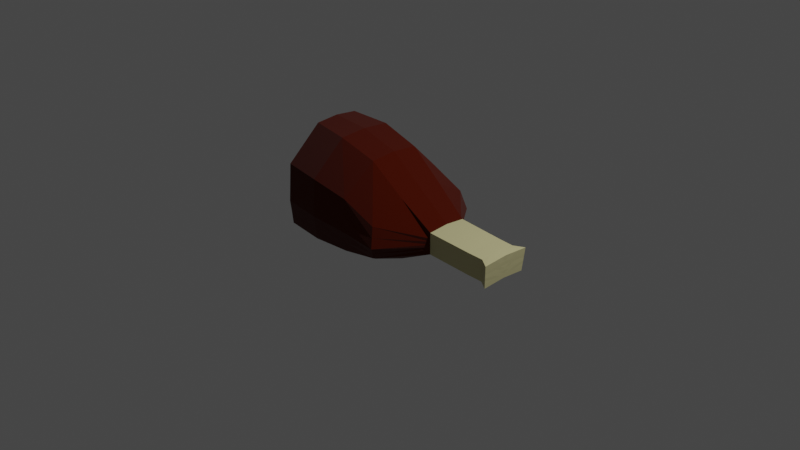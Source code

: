 # Source: ham.blend  (saved by Blender 2.91.10; exported with 4.5.12 LTS)
import bpy
from mathutils import Matrix  # noqa: F401  (used for matrix-valued properties, if any)

bpy.ops.wm.read_factory_settings(use_empty=True)
scene = bpy.context.scene
scene.name = 'Scene'

# ---- collections
col_collection = bpy.data.collections.new('Collection'); scene.collection.children.link(col_collection)

# ---- materials (node trees are filled in below, after node groups)
mat_meat = bpy.data.materials.new('Meat')
mat_meat.use_transparent_shadow = False
mat_pink_meat = bpy.data.materials.new('pink meat')
mat_pink_meat.use_transparent_shadow = False
mat_material_001 = bpy.data.materials.new('Material.001')
mat_material_001.use_transparent_shadow = False

# ---- material node trees
mat_meat.use_nodes = True; mat_meat.node_tree.nodes.clear()
_N = mat_meat.node_tree.nodes; _L = mat_meat.node_tree.links
n0 = _N.new('ShaderNodeBsdfPrincipled'); n0.name = 'Principled BSDF'; n0.location = (10, 300)
n0.distribution = 'GGX'
n0.subsurface_method = 'BURLEY'
n0.inputs[0].default_value = (0.0668, 0.005588, 0.0003018, 1.0)
n0.inputs[2].default_value = 0.3901
n0.inputs[3].default_value = 1.45
n0.inputs[9].default_value = (1.1, 0.2, 0.1)
n0.inputs[13].default_value = 0.0
n0.inputs[14].default_value = (0.8052, 0.7924, 0.7913, 1.0)
n0.inputs[15].default_value = 0.6044
n0.inputs[24].default_value = 0.1143
n0.inputs[27].default_value = (0.0, 0.0, 0.0, 1.0)
n0.inputs[28].default_value = 1.0
n1 = _N.new('ShaderNodeOutputMaterial'); n1.name = 'Material Output'; n1.location = (300, 300)
_L.new(n0.outputs[0], n1.inputs[0])
n1.is_active_output = True
mat_pink_meat.use_nodes = True; mat_pink_meat.node_tree.nodes.clear()
_N = mat_pink_meat.node_tree.nodes; _L = mat_pink_meat.node_tree.links
n0 = _N.new('ShaderNodeBsdfPrincipled'); n0.name = 'Principled BSDF'; n0.location = (10, 300)
n0.distribution = 'GGX'
n0.subsurface_method = 'BURLEY'
n0.inputs[0].default_value = (0.3588, 0.07735, 0.05828, 1.0)
n0.inputs[3].default_value = 1.45
n0.inputs[27].default_value = (0.0, 0.0, 0.0, 1.0)
n0.inputs[28].default_value = 1.0
n1 = _N.new('ShaderNodeOutputMaterial'); n1.name = 'Material Output'; n1.location = (300, 300)
_L.new(n0.outputs[0], n1.inputs[0])
n1.is_active_output = True
mat_material_001.use_nodes = True; mat_material_001.node_tree.nodes.clear()
_N = mat_material_001.node_tree.nodes; _L = mat_material_001.node_tree.links
n0 = _N.new('ShaderNodeBsdfPrincipled'); n0.name = 'Principled BSDF'; n0.location = (10, 300)
n0.distribution = 'GGX'
n0.subsurface_method = 'BURLEY'
n0.inputs[0].default_value = (0.6038, 0.5572, 0.2865, 1.0)
n0.inputs[3].default_value = 1.45
n0.inputs[27].default_value = (0.0, 0.0, 0.0, 1.0)
n0.inputs[28].default_value = 1.0
n1 = _N.new('ShaderNodeOutputMaterial'); n1.name = 'Material Output'; n1.location = (300, 300)
_L.new(n0.outputs[0], n1.inputs[0])
n1.is_active_output = True

# ---- world
world_world = bpy.data.worlds.new('World'); scene.world = world_world
world_world.use_nodes = True; world_world.node_tree.nodes.clear()
_N = world_world.node_tree.nodes; _L = world_world.node_tree.links
n0 = _N.new('ShaderNodeOutputWorld'); n0.name = 'World Output'; n0.location = (300, 300)
n1 = _N.new('ShaderNodeBackground'); n1.name = 'Background'; n1.location = (10, 300)
n1.inputs[0].default_value = (0.05088, 0.05088, 0.05088, 1.0)
_L.new(n1.outputs[0], n0.inputs[0])
n0.is_active_output = True
world_world.color = (0.05088, 0.05088, 0.05088)
world_world.use_sun_shadow = False
world_world.sun_shadow_jitter_overblur = 0.0

# ---- cameras
cam_camera = bpy.data.cameras.new('Camera')
cam_camera.clip_end = 100.0
cam_camera.ortho_scale = 7.314

# ---- lights
light_light = bpy.data.lights.new('Light', 'POINT')
light_light.transmission_factor = 0.0
light_light.energy = 1000.0
light_light.shadow_soft_size = 0.1
light_light.shadow_maximum_resolution = 0.006
light_light.use_absolute_resolution = True

# ---- meshes
me_plane_001 = bpy.data.meshes.new('Plane.001')
me_plane_001.from_pydata([(-1.06, 0.0, -0.4962), (-0.6097, 0.0, -0.4962), (-0.9432, 0.0, 0.8628), (-0.51, 0.0, 0.837), (-0.1573, 0.0, -0.4292), (-0.07161, 0.0, 0.7172), (0.2621, 0.0, -0.2558), (0.3138, 0.0, 0.4355), (0.652, 0.0, -0.06609), (0.6705, 0.0, 0.1805), (1.157, 0.0, -0.09569), (1.175, 0.0, 0.1509), (1.317, 0.0, -0.1006), (1.335, 0.0, 0.1459), (-0.9459, -0.2463, 0.839), (-1.063, -0.1458, -0.52), (-0.6125, -0.189, -0.52), (-0.5128, -0.2943, 0.8132), (-0.1601, -0.1883, -0.453), (-0.07438, -0.2787, 0.6934), (0.2594, -0.2038, -0.2796), (0.311, -0.2583, 0.4117), (0.6498, -0.201, -0.08562), (0.6682, -0.2204, 0.161), (1.154, -0.1917, -0.1152), (1.173, -0.2111, 0.1314), (1.314, -0.188, -0.1201), (1.333, -0.2075, 0.1264), (-0.974, 0.0, 0.5051), (1.315, -0.09389, -0.1104), (-1.005, -0.5802, 0.4631), (-0.5672, -0.627, 0.4441), (-0.1251, -0.6153, 0.3734), (0.2693, -0.6043, 0.2115), (0.6633, -0.2153, 0.09605), (1.168, -0.206, 0.06645), (1.328, -0.2023, 0.06152), (-0.9791, -0.6265, 0.06996), (-0.5114, -0.147, 0.8251), (-0.5365, -0.6719, 0.05819), (-0.09051, -0.6644, 0.04001), (0.3134, -0.6635, 0.005835), (0.6582, -0.2098, 0.02684), (1.163, -0.2005, -0.002761), (1.323, -0.1969, -0.007694), (-1.035, 0.0, -0.2068), (-1.066, -0.5276, -0.2489), (-0.9446, -0.123, 0.8509), (-0.6194, -0.5718, -0.2544), (-0.17, -0.5679, -0.2271), (0.2422, -0.5757, -0.1506), (0.6537, -0.2051, -0.03311), (1.158, -0.1958, -0.06271), (1.318, -0.1921, -0.06764), (1.435, 0.0, 0.07468), (1.44, 0.0, 0.1396), (1.433, -0.2706, 0.05516), (1.438, -0.2757, 0.1201), (1.421, 0.0, -0.107), (1.419, -0.2562, -0.1265), (1.43, 0.0, 0.00547), (1.428, -0.2651, -0.01406), (1.425, 0.0, -0.05448), (1.423, -0.2604, -0.07401), (1.156, -0.09572, -0.1054), (0.3124, -0.129, 0.4236), (0.6693, -0.1101, 0.1707), (0.6509, -0.1004, -0.07584), (0.2607, -0.1018, -0.2677), (-0.073, -0.1392, 0.7053), (-0.1587, -0.09402, -0.441), (-0.6111, -0.09442, -0.5081), (1.174, -0.1054, 0.1411), (-1.062, -0.0728, -0.5081), (1.334, -0.1036, 0.1362), (-0.9894, -0.2898, 0.4841), (-0.993, -0.3129, 0.09683), (-1.051, -0.2635, -0.2278), (1.42, -0.128, -0.1167), (1.439, -0.1377, 0.1298), (1.434, -0.1351, 0.06493), (1.429, -0.1324, -0.004283), (1.424, -0.13, -0.06423), (-0.5518, -0.6495, 0.2508), (-0.1078, -0.6399, 0.2064), (0.2914, -0.634, 0.1085), (0.6608, -0.2126, 0.06138), (1.165, -0.2033, 0.03178), (1.325, -0.1996, 0.02685), (-0.9919, -0.6034, 0.2661), (1.432, 0.0, 0.04001), (1.43, -0.2678, 0.02048), (1.431, -0.1338, 0.03026), (-0.9912, -0.3014, 0.2901), (-0.5779, -0.6219, -0.09808), (-0.1302, -0.6161, -0.09354), (0.2778, -0.6196, -0.0724), (0.6559, -0.2075, -0.003136), (1.161, -0.1982, -0.03274), (1.32, -0.1945, -0.03767), (-1.021, -0.5775, -0.08055), (1.428, 0.0, -0.0245), (1.425, -0.2627, -0.04403), (1.427, -0.1312, -0.03426), (-1.023, -0.2877, -0.07439), (-0.5107, -0.07349, 0.8311), (1.156, -0.04786, -0.1006), (0.6699, -0.05504, 0.1756), (0.2614, -0.05088, -0.2617), (-0.07231, -0.06961, 0.7112), (-0.6104, -0.04721, -0.5022), (1.175, -0.05272, 0.146), (-0.9439, -0.06152, 0.8569), (1.316, -0.04694, -0.1055), (0.3131, -0.06451, 0.4296), (0.6515, -0.05018, -0.07096), (-0.158, -0.04701, -0.4351), (-1.061, -0.0364, -0.5022), (1.334, -0.0518, 0.1411), (-0.9659, 0.001118, -0.04644), (1.421, -0.06398, -0.1119), (1.439, -0.06884, 0.1347), (1.435, -0.06756, 0.06981), (1.429, -0.0662, 0.0005935), (1.425, -0.06502, -0.05936), (-0.9516, 0.001118, 0.1188), (1.432, -0.06688, 0.03513), (-0.9352, 0.001118, 0.3092), (1.427, -0.06561, -0.02938), (-0.9683, 0.0001836, 0.3121), (-0.9989, 0.0001836, -0.04353), (-1.013, 0.0001836, -0.2088), (-1.001, -0.2875, -0.07634), (-0.9709, -0.3127, 0.09488), (-0.9691, -0.3012, 0.2882), (-0.9673, -0.2896, 0.4822), (-0.9519, 0.0001836, 0.5032), (-0.9687, -0.1505, 0.3001), (-1.029, -0.2633, -0.2298), (-1.0, -0.1437, -0.05994), (-0.9778, -0.1563, 0.1083), (-0.9447, -0.1553, 0.1054), (-0.9356, -0.1496, 0.2972), (-0.9671, -0.1427, -0.06284)], [], [(30, 31, 17, 14), (48, 16, 18, 49), (49, 18, 20, 50), (50, 20, 22, 51), (51, 22, 24, 52), (52, 24, 26, 53), (38, 47, 14, 17), (64, 29, 26, 24), (66, 65, 21, 23), (68, 67, 22, 20), (69, 38, 17, 19), (71, 70, 18, 16), (72, 66, 23, 25), (77, 73, 15, 46), (67, 64, 24, 22), (65, 69, 19, 21), (73, 71, 16, 15), (99, 53, 63, 102), (70, 68, 20, 18), (74, 72, 25, 27), (88, 44, 61, 91), (47, 75, 30, 14), (25, 35, 36, 27), (23, 34, 35, 25), (21, 33, 34, 23), (19, 32, 33, 21), (17, 31, 32, 19), (89, 83, 31, 30), (100, 94, 39, 37), (53, 26, 59, 63), (87, 43, 44, 88), (86, 42, 43, 87), (85, 41, 42, 86), (84, 40, 41, 85), (83, 39, 40, 84), (27, 36, 56, 57), (15, 16, 48, 46), (62, 101, 128, 124), (98, 52, 53, 99), (97, 51, 52, 98), (96, 50, 51, 97), (95, 49, 50, 96), (94, 48, 49, 95), (80, 79, 57, 56), (92, 80, 56, 91), (103, 81, 61, 102), (78, 82, 63, 59), (113, 12, 58, 120), (74, 27, 57, 79), (118, 74, 79, 121), (26, 29, 78, 59), (120, 124, 82, 78), (128, 123, 81, 103), (126, 122, 80, 92), (122, 121, 79, 80), (45, 0, 117, 73, 77), (118, 111, 72, 74), (116, 108, 68, 70), (117, 110, 71, 73), (114, 109, 69, 65), (115, 106, 64, 67), (76, 93, 134, 133), (111, 107, 66, 72), (110, 116, 70, 71), (109, 105, 38, 69), (108, 115, 67, 68), (107, 114, 65, 66), (106, 113, 29, 64), (105, 112, 47, 38), (2, 28, 75, 47, 112), (123, 126, 92, 81), (81, 92, 91, 61), (31, 83, 84, 32), (32, 84, 85, 33), (33, 85, 86, 34), (34, 86, 87, 35), (35, 87, 88, 36), (124, 128, 103, 82), (37, 39, 83, 89), (36, 88, 91, 56), (75, 93, 76, 37, 89, 30), (82, 103, 102, 63), (39, 94, 95, 40), (40, 95, 96, 41), (41, 96, 97, 42), (42, 97, 98, 43), (43, 98, 99, 44), (60, 90, 126, 123), (46, 48, 94, 100), (44, 99, 102, 61), (76, 104, 77, 46, 100, 37), (3, 2, 112, 105), (10, 12, 113, 106), (9, 7, 114, 107), (6, 8, 115, 108), (5, 3, 105, 109), (1, 4, 116, 110), (11, 9, 107, 111), (8, 10, 106, 115), (7, 5, 109, 114), (0, 1, 110, 117), (4, 6, 108, 116), (13, 11, 111, 118), (54, 55, 121, 122), (90, 54, 122, 126), (101, 60, 123, 128), (58, 62, 124, 120), (13, 118, 121, 55), (29, 113, 120, 78), (75, 28, 136, 135), (140, 139, 132, 133, 134, 137), (136, 129, 137, 134, 135), (137, 129, 127, 142), (140, 137, 142, 141), (130, 131, 138, 132, 139), (104, 76, 133, 132), (93, 75, 135, 134), (45, 77, 138, 131), (77, 104, 132, 138), (127, 125, 141, 142), (125, 119, 143, 141), (139, 140, 141, 143), (130, 139, 143, 119)])
me_plane_001.polygons.foreach_set('material_index', [0, 0, 0, 0, 2, 2, 0, 0, 0, 0, 0, 0, 2, 0, 0, 0, 0, 2, 0, 2, 2, 0, 2, 2, 0, 0, 0, 0, 0, 2, 2, 2, 0, 0, 0, 2, 0, 2, 2, 2, 0, 0, 0, 2, 2, 2, 2, 0, 2, 2, 0, 2, 2, 2, 2, 0, 2, 0, 0, 0, 0, 0, 2, 0, 0, 0, 0, 0, 0, 0, 2, 2, 0, 0, 0, 2, 2, 2, 0, 2, 0, 2, 0, 0, 0, 2, 2, 2, 0, 2, 0, 0, 0, 0, 0, 0, 0, 2, 0, 0, 0, 0, 2, 2, 2, 2, 2, 2, 0, 0, 1, 1, 0, 0, 1, 0, 0, 0, 0, 2, 2, 0, 0])
_uv = me_plane_001.uv_layers.new(name='UVMap')
_uv.uv.foreach_set('vector', [0.0, 0.7368, 0.2251, 0.7391, 0.2251, 1.002, 0.0, 1.0, 0.2251, 0.2153, 0.2251, 0.002344, 0.2251, 0.002344, 0.2251, 0.2153, 0.2251, 0.2153, 0.2251, 0.002344, 0.2251, 0.002344, 0.2251, 0.2153, 0.2251, 0.2153, 0.2251, 0.002344, 0.2251, 0.002344, 0.2251, 0.2153, 0.2251, 0.2153, 0.2251, 0.002344, 0.2251, 0.002344, 0.2251, 0.2153, 0.2251, 0.2153, 0.2251, 0.002344, 0.2251, 0.002344, 0.2251, 0.2153, 0.2251, 1.002, 6.698e-09, 1.0, 0.0, 1.0, 0.2251, 1.002, 0.2251, 0.002344, 0.2251, 0.002344, 0.2251, 0.002344, 0.2251, 0.002344, 0.2251, 1.002, 0.2251, 1.002, 0.2251, 1.002, 0.2251, 1.002, 0.2251, 0.002344, 0.2251, 0.002344, 0.2251, 0.002344, 0.2251, 0.002344, 0.2251, 1.002, 0.2251, 1.002, 0.2251, 1.002, 0.2251, 1.002, 0.2251, 0.002344, 0.2251, 0.002344, 0.2251, 0.002344, 0.2251, 0.002344, 0.2251, 1.002, 0.2251, 1.002, 0.2251, 1.002, 0.2251, 1.002, 0.0, 0.2129, 1.464e-08, 3.95e-07, 0.0, 0.0, 0.0, 0.2129, 0.2251, 0.002344, 0.2251, 0.002344, 0.2251, 0.002344, 0.2251, 0.002344, 0.2251, 1.002, 0.2251, 1.002, 0.2251, 1.002, 0.2251, 1.002, 1.464e-08, 3.95e-07, 0.2251, 0.002344, 0.2251, 0.002344, 0.0, 0.0, 0.2251, 0.3369, 0.2251, 0.2153, 0.2251, 0.2153, 0.2251, 0.3369, 0.2251, 0.002344, 0.2251, 0.002344, 0.2251, 0.002344, 0.2251, 0.002344, 0.2251, 1.002, 0.2251, 1.002, 0.2251, 1.002, 0.2251, 1.002, 0.2251, 0.5985, 0.2251, 0.4584, 0.2251, 0.4584, 0.2251, 0.5985, 6.698e-09, 1.0, 0.0, 0.7368, 0.0, 0.7368, 0.0, 1.0, 0.2251, 1.002, 0.2251, 0.7391, 0.2251, 0.7391, 0.2251, 1.002, 0.2251, 1.002, 0.2251, 0.7391, 0.2251, 0.7391, 0.2251, 1.002, 0.2251, 1.002, 0.2251, 0.7391, 0.2251, 0.7391, 0.2251, 1.002, 0.2251, 1.002, 0.2251, 0.7391, 0.2251, 0.7391, 0.2251, 1.002, 0.2251, 1.002, 0.2251, 0.7391, 0.2251, 0.7391, 0.2251, 1.002, 0.0, 0.5962, 0.2251, 0.5985, 0.2251, 0.7391, 0.0, 0.7368, 0.0, 0.3345, 0.2251, 0.3369, 0.2251, 0.4584, 0.0, 0.4561, 0.2251, 0.2153, 0.2251, 0.002344, 0.2251, 0.002344, 0.2251, 0.2153, 0.2251, 0.5985, 0.2251, 0.4584, 0.2251, 0.4584, 0.2251, 0.5985, 0.2251, 0.5985, 0.2251, 0.4584, 0.2251, 0.4584, 0.2251, 0.5985, 0.2251, 0.5985, 0.2251, 0.4584, 0.2251, 0.4584, 0.2251, 0.5985, 0.2251, 0.5985, 0.2251, 0.4584, 0.2251, 0.4584, 0.2251, 0.5985, 0.2251, 0.5985, 0.2251, 0.4584, 0.2251, 0.4584, 0.2251, 0.5985, 0.2251, 1.002, 0.2251, 0.7391, 0.2251, 0.7391, 0.2251, 1.002, 0.0, 0.0, 0.2251, 0.002344, 0.2251, 0.2153, 0.0, 0.2129, 0.2251, 0.2153, 0.2251, 0.3369, 0.2251, 0.3369, 0.2251, 0.2153, 0.2251, 0.3369, 0.2251, 0.2153, 0.2251, 0.2153, 0.2251, 0.3369, 0.2251, 0.3369, 0.2251, 0.2153, 0.2251, 0.2153, 0.2251, 0.3369, 0.2251, 0.3369, 0.2251, 0.2153, 0.2251, 0.2153, 0.2251, 0.3369, 0.2251, 0.3369, 0.2251, 0.2153, 0.2251, 0.2153, 0.2251, 0.3369, 0.2251, 0.3369, 0.2251, 0.2153, 0.2251, 0.2153, 0.2251, 0.3369, 0.2251, 0.7391, 0.2251, 1.002, 0.2251, 1.002, 0.2251, 0.7391, 0.2251, 0.5985, 0.2251, 0.7391, 0.2251, 0.7391, 0.2251, 0.5985, 0.2251, 0.3369, 0.2251, 0.4584, 0.2251, 0.4584, 0.2251, 0.3369, 0.2251, 0.002344, 0.2251, 0.2153, 0.2251, 0.2153, 0.2251, 0.002344, 0.2251, 0.002344, 0.2251, 0.002344, 0.2251, 0.002344, 0.2251, 0.002344, 0.2251, 1.002, 0.2251, 1.002, 0.2251, 1.002, 0.2251, 1.002, 0.2251, 1.002, 0.2251, 1.002, 0.2251, 1.002, 0.2251, 1.002, 0.2251, 0.002344, 0.2251, 0.002344, 0.2251, 0.002344, 0.2251, 0.002344, 0.2251, 0.002344, 0.2251, 0.2153, 0.2251, 0.2153, 0.2251, 0.002344, 0.2251, 0.3369, 0.2251, 0.4584, 0.2251, 0.4584, 0.2251, 0.3369, 0.2251, 0.5985, 0.2251, 0.7391, 0.2251, 0.7391, 0.2251, 0.5985, 0.2251, 0.7391, 0.2251, 1.002, 0.2251, 1.002, 0.2251, 0.7391, 0.0, 0.2129, 0.0, 0.0, 7.318e-09, 1.975e-07, 1.464e-08, 3.95e-07, 0.0, 0.2129, 0.2251, 1.002, 0.2251, 1.002, 0.2251, 1.002, 0.2251, 1.002, 0.2251, 0.002344, 0.2251, 0.002344, 0.2251, 0.002344, 0.2251, 0.002344, 7.318e-09, 1.975e-07, 0.2251, 0.002344, 0.2251, 0.002344, 1.464e-08, 3.95e-07, 0.2251, 1.002, 0.2251, 1.002, 0.2251, 1.002, 0.2251, 1.002, 0.2251, 0.002344, 0.2251, 0.002344, 0.2251, 0.002344, 0.2251, 0.002344, 0.0, 0.4561, 0.0, 0.5962, 0.0, 0.5962, 0.0, 0.4561, 0.2251, 1.002, 0.2251, 1.002, 0.2251, 1.002, 0.2251, 1.002, 0.2251, 0.002344, 0.2251, 0.002344, 0.2251, 0.002344, 0.2251, 0.002344, 0.2251, 1.002, 0.2251, 1.002, 0.2251, 1.002, 0.2251, 1.002, 0.2251, 0.002344, 0.2251, 0.002344, 0.2251, 0.002344, 0.2251, 0.002344, 0.2251, 1.002, 0.2251, 1.002, 0.2251, 1.002, 0.2251, 1.002, 0.2251, 0.002344, 0.2251, 0.002344, 0.2251, 0.002344, 0.2251, 0.002344, 0.2251, 1.002, 3.349e-09, 1.0, 6.698e-09, 1.0, 0.2251, 1.002, 0.0, 1.0, 0.0, 0.7368, 0.0, 0.7368, 6.698e-09, 1.0, 3.349e-09, 1.0, 0.2251, 0.4584, 0.2251, 0.5985, 0.2251, 0.5985, 0.2251, 0.4584, 0.2251, 0.4584, 0.2251, 0.5985, 0.2251, 0.5985, 0.2251, 0.4584, 0.2251, 0.7391, 0.2251, 0.5985, 0.2251, 0.5985, 0.2251, 0.7391, 0.2251, 0.7391, 0.2251, 0.5985, 0.2251, 0.5985, 0.2251, 0.7391, 0.2251, 0.7391, 0.2251, 0.5985, 0.2251, 0.5985, 0.2251, 0.7391, 0.2251, 0.7391, 0.2251, 0.5985, 0.2251, 0.5985, 0.2251, 0.7391, 0.2251, 0.7391, 0.2251, 0.5985, 0.2251, 0.5985, 0.2251, 0.7391, 0.2251, 0.2153, 0.2251, 0.3369, 0.2251, 0.3369, 0.2251, 0.2153, 0.0, 0.4561, 0.2251, 0.4584, 0.2251, 0.5985, 0.0, 0.5962, 0.2251, 0.7391, 0.2251, 0.5985, 0.2251, 0.5985, 0.2251, 0.7391, 0.0, 0.7368, 0.0, 0.5962, 0.0, 0.4561, 0.0, 0.4561, 0.0, 0.5962, 0.0, 0.7368, 0.2251, 0.2153, 0.2251, 0.3369, 0.2251, 0.3369, 0.2251, 0.2153, 0.2251, 0.4584, 0.2251, 0.3369, 0.2251, 0.3369, 0.2251, 0.4584, 0.2251, 0.4584, 0.2251, 0.3369, 0.2251, 0.3369, 0.2251, 0.4584, 0.2251, 0.4584, 0.2251, 0.3369, 0.2251, 0.3369, 0.2251, 0.4584, 0.2251, 0.4584, 0.2251, 0.3369, 0.2251, 0.3369, 0.2251, 0.4584, 0.2251, 0.4584, 0.2251, 0.3369, 0.2251, 0.3369, 0.2251, 0.4584, 0.2251, 0.4584, 0.2251, 0.5985, 0.2251, 0.5985, 0.2251, 0.4584, 0.0, 0.2129, 0.2251, 0.2153, 0.2251, 0.3369, 0.0, 0.3345, 0.2251, 0.4584, 0.2251, 0.3369, 0.2251, 0.3369, 0.2251, 0.4584, 0.0, 0.4561, 0.0, 0.3345, 0.0, 0.2129, 0.0, 0.2129, 0.0, 0.3345, 0.0, 0.4561, 0.2251, 1.002, 0.0, 1.0, 3.349e-09, 1.0, 0.2251, 1.002, 0.2251, 0.002344, 0.2251, 0.002344, 0.2251, 0.002344, 0.2251, 0.002344, 0.2251, 1.002, 0.2251, 1.002, 0.2251, 1.002, 0.2251, 1.002, 0.2251, 0.002344, 0.2251, 0.002344, 0.2251, 0.002344, 0.2251, 0.002344, 0.2251, 1.002, 0.2251, 1.002, 0.2251, 1.002, 0.2251, 1.002, 0.2251, 0.002344, 0.2251, 0.002344, 0.2251, 0.002344, 0.2251, 0.002344, 0.2251, 1.002, 0.2251, 1.002, 0.2251, 1.002, 0.2251, 1.002, 0.2251, 0.002344, 0.2251, 0.002344, 0.2251, 0.002344, 0.2251, 0.002344, 0.2251, 1.002, 0.2251, 1.002, 0.2251, 1.002, 0.2251, 1.002, 0.0, 0.0, 0.2251, 0.002344, 0.2251, 0.002344, 7.318e-09, 1.975e-07, 0.2251, 0.002344, 0.2251, 0.002344, 0.2251, 0.002344, 0.2251, 0.002344, 0.2251, 1.002, 0.2251, 1.002, 0.2251, 1.002, 0.2251, 1.002, 0.2251, 0.7391, 0.2251, 1.002, 0.2251, 1.002, 0.2251, 0.7391, 0.2251, 0.5985, 0.2251, 0.7391, 0.2251, 0.7391, 0.2251, 0.5985, 0.2251, 0.3369, 0.2251, 0.4584, 0.2251, 0.4584, 0.2251, 0.3369, 0.2251, 0.002344, 0.2251, 0.2153, 0.2251, 0.2153, 0.2251, 0.002344, 0.2251, 1.002, 0.2251, 1.002, 0.2251, 1.002, 0.2251, 1.002, 0.2251, 0.002344, 0.2251, 0.002344, 0.2251, 0.002344, 0.2251, 0.002344, 0.0, 0.7368, 0.0, 0.7368, 0.0, 0.7368, 0.0, 0.7368, 0.0, 0.4561, 0.0, 0.3345, 0.0, 0.3345, 0.0, 0.4561, 0.0, 0.5962, 0.0, 0.5962, 0.0, 0.7368, 0.0, 0.5962, 0.0, 0.5962, 0.0, 0.5962, 0.0, 0.7368, 0.0, 0.5962, 0.0, 0.5962, 0.0, 0.5962, 0.0, 0.5962, 0.0, 0.4561, 0.0, 0.5962, 0.0, 0.5962, 0.0, 0.4561, 0.0, 0.3345, 0.0, 0.2129, 0.0, 0.2129, 0.0, 0.3345, 0.0, 0.3345, 0.0, 0.3345, 0.0, 0.4561, 0.0, 0.4561, 0.0, 0.3345, 0.0, 0.5962, 0.0, 0.7368, 0.0, 0.7368, 0.0, 0.5962, 0.0, 0.2129, 0.0, 0.2129, 0.0, 0.2129, 0.0, 0.2129, 0.0, 0.2129, 0.0, 0.3345, 0.0, 0.3345, 0.0, 0.2129, 0.0, 0.5962, 0.0, 0.4561, 0.0, 0.4561, 0.0, 0.5962, 0.0, 0.4561, 0.0, 0.3345, 0.0, 0.3345, 0.0, 0.4561, 0.0, 0.3345, 0.0, 0.4561, 0.0, 0.4561, 0.0, 0.3345, 0.0, 0.3345, 0.0, 0.3345, 0.0, 0.3345, 0.0, 0.3345])
me_plane_001.materials.append(mat_meat)
me_plane_001.materials.append(mat_pink_meat)
me_plane_001.materials.append(mat_material_001)
me_plane_001.use_remesh_fix_poles = True
me_plane_001.use_remesh_preserve_attributes = False
me_plane_001.use_mirror_vertex_groups = False
me_plane_001.update()

# ---- objects
ob_light = bpy.data.objects.new('Light', light_light)
ob_camera = bpy.data.objects.new('Camera', cam_camera)
ob_empty = bpy.data.objects.new('Empty', None)
ob_plane = bpy.data.objects.new('Plane', me_plane_001)

# ---- transforms, parenting, visibility, modifiers, constraints
ob_light.location = (4.076, 1.005, 5.904)
ob_light.rotation_euler = (0.6503, 0.05522, 1.866)
ob_light.lock_rotations_4d = False
ob_light.empty_display_type = 'ARROWS'
ob_light.color = (0.0, 0.0, 0.0, 0.0)
ob_light.lineart.crease_threshold = 0.0
ob_camera.location = (7.359, -6.926, 4.958)
ob_camera.rotation_euler = (1.109, 0.0, 0.8149)
ob_camera.lock_rotations_4d = False
ob_camera.empty_display_type = 'ARROWS'
ob_camera.color = (0.0, 0.0, 0.0, 0.0)
ob_camera.display_type = 'WIRE'
ob_camera.lineart.crease_threshold = 0.0
ob_empty.location = (0.0, 0.0, 0.0)
ob_empty.rotation_euler = (1.543, -7.858e-08, -0.006981)
ob_empty.empty_display_type = 'IMAGE'
ob_empty.empty_display_size = 5.0
ob_empty.empty_image_depth = 'BACK'
ob_empty.empty_image_side = 'FRONT'
ob_empty.lineart.crease_threshold = 0.0
ob_plane.location = (0.0, 0.0, 0.0)
ob_plane.lineart.crease_threshold = 0.0
_m = ob_plane.modifiers.new('Mirror', 'MIRROR')
_m.use_axis = (False, True, False)

# ---- collection membership
col_collection.objects.link(ob_light)
col_collection.objects.link(ob_camera)
col_collection.objects.link(ob_empty)
col_collection.objects.link(ob_plane)

# ---- scene / render settings (as saved in the file)
scene.camera = ob_camera
scene.frame_start = 1; scene.frame_end = 250; scene.frame_set(1)
scene.render.engine = 'BLENDER_EEVEE_NEXT'
scene.cycles.use_denoising = False
scene.cycles.samples = 128
scene.cycles.sampling_pattern = 'TABULATED_SOBOL'
scene.cycles.use_adaptive_sampling = False
scene.cycles.use_light_tree = False
scene.view_settings.view_transform = 'Filmic'
bpy.context.view_layer.update()
